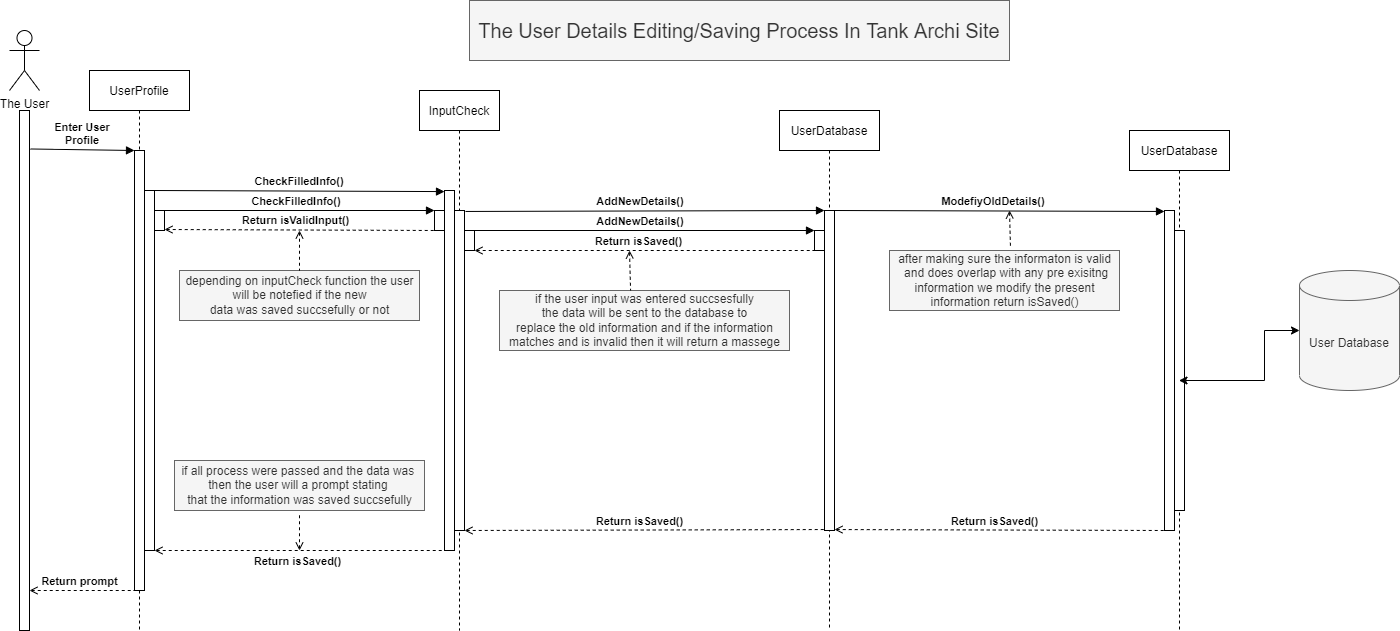

The diagram above was exported from draw.io. Its source (the exported page's mxGraphModel, read from the mxfile embedded in the PNG):
<mxGraphModel dx="720" dy="727" grid="1" gridSize="10" guides="1" tooltips="1" connect="1" arrows="1" fold="1" page="1" pageScale="1" pageWidth="850" pageHeight="1100" math="0" shadow="0">
  <root>
    <mxCell id="0" />
    <mxCell id="1" parent="0" />
    <mxCell id="3nuBFxr9cyL0pnOWT2aG-1" value="UserProfile" style="shape=umlLifeline;perimeter=lifelinePerimeter;container=1;collapsible=0;recursiveResize=0;rounded=0;shadow=0;strokeWidth=1;" parent="1" vertex="1">
      <mxGeometry x="110" y="80" width="100" height="560" as="geometry" />
    </mxCell>
    <mxCell id="3nuBFxr9cyL0pnOWT2aG-2" value="" style="points=[];perimeter=orthogonalPerimeter;rounded=0;shadow=0;strokeWidth=1;" parent="3nuBFxr9cyL0pnOWT2aG-1" vertex="1">
      <mxGeometry x="45" y="80" width="10" height="440" as="geometry" />
    </mxCell>
    <mxCell id="3nuBFxr9cyL0pnOWT2aG-4" value="" style="points=[];perimeter=orthogonalPerimeter;rounded=0;shadow=0;strokeWidth=1;" parent="3nuBFxr9cyL0pnOWT2aG-1" vertex="1">
      <mxGeometry x="65" y="140" width="10" height="20" as="geometry" />
    </mxCell>
    <mxCell id="y3bxKKVUR4jUn0WAd_0k-9" value="" style="points=[];perimeter=orthogonalPerimeter;rounded=0;shadow=0;strokeWidth=1;" parent="3nuBFxr9cyL0pnOWT2aG-1" vertex="1">
      <mxGeometry x="55" y="120" width="10" height="360" as="geometry" />
    </mxCell>
    <mxCell id="3nuBFxr9cyL0pnOWT2aG-5" value="InputCheck" style="shape=umlLifeline;perimeter=lifelinePerimeter;container=1;collapsible=0;recursiveResize=0;rounded=0;shadow=0;strokeWidth=1;" parent="1" vertex="1">
      <mxGeometry x="440" y="100" width="80" height="540" as="geometry" />
    </mxCell>
    <mxCell id="3nuBFxr9cyL0pnOWT2aG-6" value="" style="points=[];perimeter=orthogonalPerimeter;rounded=0;shadow=0;strokeWidth=1;" parent="3nuBFxr9cyL0pnOWT2aG-5" vertex="1">
      <mxGeometry x="35" y="120" width="10" height="320" as="geometry" />
    </mxCell>
    <mxCell id="y3bxKKVUR4jUn0WAd_0k-3" value="" style="points=[];perimeter=orthogonalPerimeter;rounded=0;shadow=0;strokeWidth=1;" parent="3nuBFxr9cyL0pnOWT2aG-5" vertex="1">
      <mxGeometry x="45" y="140" width="10" height="20" as="geometry" />
    </mxCell>
    <mxCell id="y3bxKKVUR4jUn0WAd_0k-5" value="" style="points=[];perimeter=orthogonalPerimeter;rounded=0;shadow=0;strokeWidth=1;" parent="3nuBFxr9cyL0pnOWT2aG-5" vertex="1">
      <mxGeometry x="15" y="120" width="10" height="20" as="geometry" />
    </mxCell>
    <mxCell id="y3bxKKVUR4jUn0WAd_0k-10" value="" style="points=[];perimeter=orthogonalPerimeter;rounded=0;shadow=0;strokeWidth=1;" parent="3nuBFxr9cyL0pnOWT2aG-5" vertex="1">
      <mxGeometry x="25" y="100" width="10" height="360" as="geometry" />
    </mxCell>
    <mxCell id="3nuBFxr9cyL0pnOWT2aG-9" value="CheckFilledInfo()" style="verticalAlign=bottom;endArrow=none;entryX=1;entryY=0;shadow=0;strokeWidth=1;fontStyle=1;endFill=0;startArrow=block;startFill=1;exitX=0;exitY=0;exitDx=0;exitDy=0;exitPerimeter=0;" parent="1" source="y3bxKKVUR4jUn0WAd_0k-5" target="3nuBFxr9cyL0pnOWT2aG-4" edge="1">
      <mxGeometry x="0.0256" relative="1" as="geometry">
        <mxPoint x="450" y="210" as="sourcePoint" />
        <mxPoint as="offset" />
      </mxGeometry>
    </mxCell>
    <mxCell id="3nuBFxr9cyL0pnOWT2aG-10" value="Return isValidInput() " style="verticalAlign=bottom;endArrow=none;dashed=1;endSize=8;exitX=1;exitY=0.95;shadow=0;strokeWidth=1;endFill=0;startArrow=open;startFill=0;fontStyle=1;entryX=0.1;entryY=1;entryDx=0;entryDy=0;entryPerimeter=0;" parent="1" source="3nuBFxr9cyL0pnOWT2aG-4" target="y3bxKKVUR4jUn0WAd_0k-5" edge="1">
      <mxGeometry x="-0.0182" relative="1" as="geometry">
        <mxPoint x="450" y="229" as="targetPoint" />
        <mxPoint as="offset" />
      </mxGeometry>
    </mxCell>
    <mxCell id="-qSnZ1qtYHkDqXg8gpKT-1" value="&lt;font style=&quot;font-size: 20px&quot;&gt;The User Details Editing/Saving Process In Tank Archi Site&lt;/font&gt;" style="text;html=1;strokeColor=#666666;fillColor=#f5f5f5;align=center;verticalAlign=middle;whiteSpace=wrap;rounded=0;fontColor=#333333;" parent="1" vertex="1">
      <mxGeometry x="490" y="10" width="540" height="60" as="geometry" />
    </mxCell>
    <mxCell id="-qSnZ1qtYHkDqXg8gpKT-2" value="The User" style="shape=umlActor;verticalLabelPosition=bottom;verticalAlign=top;html=1;outlineConnect=0;" parent="1" vertex="1">
      <mxGeometry x="30" y="40" width="30" height="60" as="geometry" />
    </mxCell>
    <mxCell id="-qSnZ1qtYHkDqXg8gpKT-3" value="" style="points=[];perimeter=orthogonalPerimeter;rounded=0;shadow=0;strokeWidth=1;" parent="1" vertex="1">
      <mxGeometry x="40" y="120" width="10" height="520" as="geometry" />
    </mxCell>
    <mxCell id="-qSnZ1qtYHkDqXg8gpKT-4" value="Enter User&#10;Profile" style="verticalAlign=bottom;endArrow=block;shadow=0;strokeWidth=1;exitX=1.1;exitY=0.074;exitDx=0;exitDy=0;exitPerimeter=0;fontStyle=1" parent="1" source="-qSnZ1qtYHkDqXg8gpKT-3" target="3nuBFxr9cyL0pnOWT2aG-2" edge="1">
      <mxGeometry relative="1" as="geometry">
        <mxPoint x="50" y="140.0000000000001" as="sourcePoint" />
        <mxPoint x="220" y="140.0000000000001" as="targetPoint" />
      </mxGeometry>
    </mxCell>
    <mxCell id="-qSnZ1qtYHkDqXg8gpKT-6" value="UserDatabase" style="shape=umlLifeline;perimeter=lifelinePerimeter;container=1;collapsible=0;recursiveResize=0;rounded=0;shadow=0;strokeWidth=1;" parent="1" vertex="1">
      <mxGeometry x="800" y="120" width="100" height="520" as="geometry" />
    </mxCell>
    <mxCell id="-qSnZ1qtYHkDqXg8gpKT-7" value="" style="points=[];perimeter=orthogonalPerimeter;rounded=0;shadow=0;strokeWidth=1;" parent="-qSnZ1qtYHkDqXg8gpKT-6" vertex="1">
      <mxGeometry x="45" y="100" width="10" height="320" as="geometry" />
    </mxCell>
    <mxCell id="y3bxKKVUR4jUn0WAd_0k-8" value="" style="points=[];perimeter=orthogonalPerimeter;rounded=0;shadow=0;strokeWidth=1;" parent="-qSnZ1qtYHkDqXg8gpKT-6" vertex="1">
      <mxGeometry x="35" y="120" width="10" height="20" as="geometry" />
    </mxCell>
    <mxCell id="-qSnZ1qtYHkDqXg8gpKT-11" value="depending on inputCheck function the user&lt;br&gt;&amp;nbsp;will be notefied if the new &lt;br&gt;data was saved succsefully or not" style="text;html=1;align=center;verticalAlign=middle;resizable=0;points=[];autosize=1;strokeColor=#666666;fillColor=#f5f5f5;fontColor=#333333;" parent="1" vertex="1">
      <mxGeometry x="200" y="280" width="240" height="50" as="geometry" />
    </mxCell>
    <mxCell id="y3bxKKVUR4jUn0WAd_0k-1" value="AddNewDetails()" style="verticalAlign=bottom;endArrow=none;entryX=1;entryY=0;shadow=0;strokeWidth=1;fontStyle=1;endFill=0;startArrow=block;startFill=1;entryDx=0;entryDy=0;entryPerimeter=0;exitX=0;exitY=0;exitDx=0;exitDy=0;exitPerimeter=0;" parent="1" source="y3bxKKVUR4jUn0WAd_0k-8" target="y3bxKKVUR4jUn0WAd_0k-3" edge="1">
      <mxGeometry x="0.0256" relative="1" as="geometry">
        <mxPoint x="780" y="250" as="sourcePoint" />
        <mxPoint as="offset" />
        <mxPoint x="470" y="250" as="targetPoint" />
      </mxGeometry>
    </mxCell>
    <mxCell id="y3bxKKVUR4jUn0WAd_0k-2" value="if the user input was entered succsesfully&lt;br&gt;the data will be sent to the database to&lt;br&gt;replace the old information and if the information&lt;br&gt;&amp;nbsp;matches and is invalid then it will return a massege&amp;nbsp;" style="text;html=1;align=center;verticalAlign=middle;resizable=0;points=[];autosize=1;strokeColor=#666666;fillColor=#f5f5f5;fontColor=#333333;" parent="1" vertex="1">
      <mxGeometry x="520" y="300" width="290" height="60" as="geometry" />
    </mxCell>
    <mxCell id="y3bxKKVUR4jUn0WAd_0k-4" value="Return isSaved() " style="verticalAlign=bottom;endArrow=none;dashed=1;endSize=8;exitX=1;exitY=1;shadow=0;strokeWidth=1;endFill=0;startArrow=open;startFill=0;fontStyle=1;entryX=-0.1;entryY=1;entryDx=0;entryDy=0;entryPerimeter=0;exitDx=0;exitDy=0;exitPerimeter=0;" parent="1" source="y3bxKKVUR4jUn0WAd_0k-3" target="y3bxKKVUR4jUn0WAd_0k-8" edge="1">
      <mxGeometry x="-0.0182" relative="1" as="geometry">
        <mxPoint x="745" y="289" as="targetPoint" />
        <mxPoint as="offset" />
        <mxPoint x="470" y="289" as="sourcePoint" />
      </mxGeometry>
    </mxCell>
    <mxCell id="y3bxKKVUR4jUn0WAd_0k-11" value="CheckFilledInfo()" style="verticalAlign=bottom;endArrow=none;entryX=0.9;entryY=0;shadow=0;strokeWidth=1;fontStyle=1;endFill=0;startArrow=block;startFill=1;exitX=0;exitY=0.003;exitDx=0;exitDy=0;exitPerimeter=0;entryDx=0;entryDy=0;entryPerimeter=0;" parent="1" source="y3bxKKVUR4jUn0WAd_0k-10" target="y3bxKKVUR4jUn0WAd_0k-9" edge="1">
      <mxGeometry x="-0.0034" y="-1" relative="1" as="geometry">
        <mxPoint x="455" y="190" as="sourcePoint" />
        <mxPoint as="offset" />
        <mxPoint x="185" y="190" as="targetPoint" />
      </mxGeometry>
    </mxCell>
    <mxCell id="y3bxKKVUR4jUn0WAd_0k-12" value="AddNewDetails()" style="verticalAlign=bottom;endArrow=none;entryX=1.1;entryY=0.003;shadow=0;strokeWidth=1;fontStyle=1;endFill=0;startArrow=block;startFill=1;entryDx=0;entryDy=0;entryPerimeter=0;exitX=0;exitY=0;exitDx=0;exitDy=0;exitPerimeter=0;" parent="1" source="-qSnZ1qtYHkDqXg8gpKT-7" target="3nuBFxr9cyL0pnOWT2aG-6" edge="1">
      <mxGeometry x="0.0225" relative="1" as="geometry">
        <mxPoint x="785" y="210" as="sourcePoint" />
        <mxPoint as="offset" />
        <mxPoint x="505" y="210" as="targetPoint" />
      </mxGeometry>
    </mxCell>
    <mxCell id="y3bxKKVUR4jUn0WAd_0k-13" value="Return isSaved() " style="verticalAlign=bottom;endArrow=none;dashed=1;endSize=8;exitX=1;exitY=1;shadow=0;strokeWidth=1;endFill=0;startArrow=open;startFill=0;fontStyle=1;entryX=0.1;entryY=0.997;entryDx=0;entryDy=0;entryPerimeter=0;exitDx=0;exitDy=0;exitPerimeter=0;" parent="1" source="3nuBFxr9cyL0pnOWT2aG-6" target="-qSnZ1qtYHkDqXg8gpKT-7" edge="1">
      <mxGeometry x="-0.0182" relative="1" as="geometry">
        <mxPoint x="829" y="540" as="targetPoint" />
        <mxPoint as="offset" />
        <mxPoint x="490" y="540" as="sourcePoint" />
      </mxGeometry>
    </mxCell>
    <mxCell id="y3bxKKVUR4jUn0WAd_0k-14" value="UserDatabase" style="shape=umlLifeline;perimeter=lifelinePerimeter;container=1;collapsible=0;recursiveResize=0;rounded=0;shadow=0;strokeWidth=1;" parent="1" vertex="1">
      <mxGeometry x="1150" y="140" width="100" height="500" as="geometry" />
    </mxCell>
    <mxCell id="y3bxKKVUR4jUn0WAd_0k-15" value="" style="points=[];perimeter=orthogonalPerimeter;rounded=0;shadow=0;strokeWidth=1;" parent="y3bxKKVUR4jUn0WAd_0k-14" vertex="1">
      <mxGeometry x="45" y="100" width="10" height="280" as="geometry" />
    </mxCell>
    <mxCell id="y3bxKKVUR4jUn0WAd_0k-17" value="" style="points=[];perimeter=orthogonalPerimeter;rounded=0;shadow=0;strokeWidth=1;" parent="y3bxKKVUR4jUn0WAd_0k-14" vertex="1">
      <mxGeometry x="35" y="80" width="10" height="320" as="geometry" />
    </mxCell>
    <mxCell id="y3bxKKVUR4jUn0WAd_0k-19" value="ModefiyOldDetails()" style="verticalAlign=bottom;endArrow=none;entryX=1;entryY=0;shadow=0;strokeWidth=1;fontStyle=1;endFill=0;startArrow=block;startFill=1;entryDx=0;entryDy=0;entryPerimeter=0;exitX=0;exitY=0.003;exitDx=0;exitDy=0;exitPerimeter=0;" parent="1" source="y3bxKKVUR4jUn0WAd_0k-17" target="-qSnZ1qtYHkDqXg8gpKT-7" edge="1">
      <mxGeometry x="0.0385" relative="1" as="geometry">
        <mxPoint x="1140" y="240" as="sourcePoint" />
        <mxPoint as="offset" />
        <mxPoint x="950" y="210" as="targetPoint" />
      </mxGeometry>
    </mxCell>
    <mxCell id="y3bxKKVUR4jUn0WAd_0k-28" value="after making sure the informaton is valid&lt;br&gt;&amp;nbsp;and does overlap with any pre exisitng&lt;br&gt;&amp;nbsp;information we modify the present &lt;br&gt;information return isSaved()" style="text;html=1;align=center;verticalAlign=middle;resizable=0;points=[];autosize=1;strokeColor=#666666;fillColor=#f5f5f5;fontColor=#333333;" parent="1" vertex="1">
      <mxGeometry x="910" y="260" width="230" height="60" as="geometry" />
    </mxCell>
    <mxCell id="y3bxKKVUR4jUn0WAd_0k-29" value="Return isSaved() " style="verticalAlign=bottom;endArrow=none;dashed=1;endSize=8;exitX=1;exitY=0.997;shadow=0;strokeWidth=1;endFill=0;startArrow=open;startFill=0;fontStyle=1;entryX=0;entryY=1;entryDx=0;entryDy=0;entryPerimeter=0;exitDx=0;exitDy=0;exitPerimeter=0;" parent="1" source="-qSnZ1qtYHkDqXg8gpKT-7" target="y3bxKKVUR4jUn0WAd_0k-17" edge="1">
      <mxGeometry x="-0.0182" relative="1" as="geometry">
        <mxPoint x="1231" y="549" as="targetPoint" />
        <mxPoint as="offset" />
        <mxPoint x="870" y="549.96" as="sourcePoint" />
      </mxGeometry>
    </mxCell>
    <mxCell id="y3bxKKVUR4jUn0WAd_0k-30" value="" style="verticalAlign=bottom;endArrow=none;dashed=1;endSize=8;shadow=0;strokeWidth=1;endFill=0;startArrow=open;startFill=0;fontStyle=1;entryX=0.452;entryY=0;entryDx=0;entryDy=0;entryPerimeter=0;" parent="1" target="y3bxKKVUR4jUn0WAd_0k-2" edge="1">
      <mxGeometry x="1" y="-153" relative="1" as="geometry">
        <mxPoint x="845.5" y="274.49999999999994" as="targetPoint" />
        <mxPoint x="72" y="125" as="offset" />
        <mxPoint x="650" y="260" as="sourcePoint" />
      </mxGeometry>
    </mxCell>
    <mxCell id="y3bxKKVUR4jUn0WAd_0k-31" value="Return isSaved() " style="verticalAlign=bottom;endArrow=none;dashed=1;endSize=8;exitX=1;exitY=1;shadow=0;strokeWidth=1;endFill=0;startArrow=open;startFill=0;fontStyle=1;entryX=0;entryY=1;entryDx=0;entryDy=0;entryPerimeter=0;exitDx=0;exitDy=0;exitPerimeter=0;" parent="1" source="y3bxKKVUR4jUn0WAd_0k-9" target="y3bxKKVUR4jUn0WAd_0k-10" edge="1">
      <mxGeometry y="-20" relative="1" as="geometry">
        <mxPoint x="581" y="610" as="targetPoint" />
        <mxPoint as="offset" />
        <mxPoint x="220" y="610.96" as="sourcePoint" />
      </mxGeometry>
    </mxCell>
    <mxCell id="y3bxKKVUR4jUn0WAd_0k-32" value="" style="verticalAlign=bottom;endArrow=none;dashed=1;endSize=8;shadow=0;strokeWidth=1;endFill=0;startArrow=open;startFill=0;fontStyle=1;" parent="1" target="-qSnZ1qtYHkDqXg8gpKT-11" edge="1">
      <mxGeometry x="1" y="-153" relative="1" as="geometry">
        <mxPoint x="661.0799999999999" y="300" as="targetPoint" />
        <mxPoint x="72" y="125" as="offset" />
        <mxPoint x="320" y="240" as="sourcePoint" />
      </mxGeometry>
    </mxCell>
    <mxCell id="y3bxKKVUR4jUn0WAd_0k-33" value="" style="verticalAlign=bottom;endArrow=none;dashed=1;endSize=8;shadow=0;strokeWidth=1;endFill=0;startArrow=open;startFill=0;fontStyle=1;entryX=0.526;entryY=-0.05;entryDx=0;entryDy=0;entryPerimeter=0;" parent="1" target="y3bxKKVUR4jUn0WAd_0k-28" edge="1">
      <mxGeometry x="1" y="-153" relative="1" as="geometry">
        <mxPoint x="661.0799999999999" y="300" as="targetPoint" />
        <mxPoint x="72" y="125" as="offset" />
        <mxPoint x="1030" y="220" as="sourcePoint" />
      </mxGeometry>
    </mxCell>
    <mxCell id="y3bxKKVUR4jUn0WAd_0k-34" value="Return prompt " style="verticalAlign=bottom;endArrow=none;dashed=1;endSize=8;shadow=0;strokeWidth=1;endFill=0;startArrow=open;startFill=0;fontStyle=1;entryX=0;entryY=1;entryDx=0;entryDy=0;entryPerimeter=0;" parent="1" target="3nuBFxr9cyL0pnOWT2aG-2" edge="1">
      <mxGeometry x="-0.0182" relative="1" as="geometry">
        <mxPoint x="380" y="650" as="targetPoint" />
        <mxPoint as="offset" />
        <mxPoint x="50" y="600" as="sourcePoint" />
      </mxGeometry>
    </mxCell>
    <mxCell id="y3bxKKVUR4jUn0WAd_0k-35" value="if all process were passed and the data was &lt;br&gt;then the user will a prompt stating &lt;br&gt;that the information was saved succsefully" style="text;html=1;align=center;verticalAlign=middle;resizable=0;points=[];autosize=1;strokeColor=#666666;fillColor=#f5f5f5;fontColor=#333333;" parent="1" vertex="1">
      <mxGeometry x="195" y="470" width="250" height="50" as="geometry" />
    </mxCell>
    <mxCell id="y3bxKKVUR4jUn0WAd_0k-36" value="" style="verticalAlign=bottom;endArrow=none;dashed=1;endSize=8;shadow=0;strokeWidth=1;endFill=0;startArrow=open;startFill=0;fontStyle=1;entryX=0.5;entryY=1.04;entryDx=0;entryDy=0;entryPerimeter=0;" parent="1" target="y3bxKKVUR4jUn0WAd_0k-35" edge="1">
      <mxGeometry x="1" y="-153" relative="1" as="geometry">
        <mxPoint x="661.0799999999999" y="310" as="targetPoint" />
        <mxPoint x="72" y="125" as="offset" />
        <mxPoint x="320" y="560" as="sourcePoint" />
      </mxGeometry>
    </mxCell>
    <mxCell id="9O0O-V6ZFaEcpe8HcQQu-2" style="edgeStyle=orthogonalEdgeStyle;rounded=0;orthogonalLoop=1;jettySize=auto;html=1;exitX=0;exitY=0.5;exitDx=0;exitDy=0;exitPerimeter=0;startArrow=classic;startFill=1;" parent="1" source="9O0O-V6ZFaEcpe8HcQQu-1" target="y3bxKKVUR4jUn0WAd_0k-14" edge="1">
      <mxGeometry relative="1" as="geometry" />
    </mxCell>
    <mxCell id="9O0O-V6ZFaEcpe8HcQQu-1" value="User Database" style="shape=cylinder3;whiteSpace=wrap;html=1;boundedLbl=1;backgroundOutline=1;size=15;fillColor=#f5f5f5;fontColor=#333333;strokeColor=#666666;" parent="1" vertex="1">
      <mxGeometry x="1320" y="280" width="100" height="120" as="geometry" />
    </mxCell>
  </root>
</mxGraphModel>